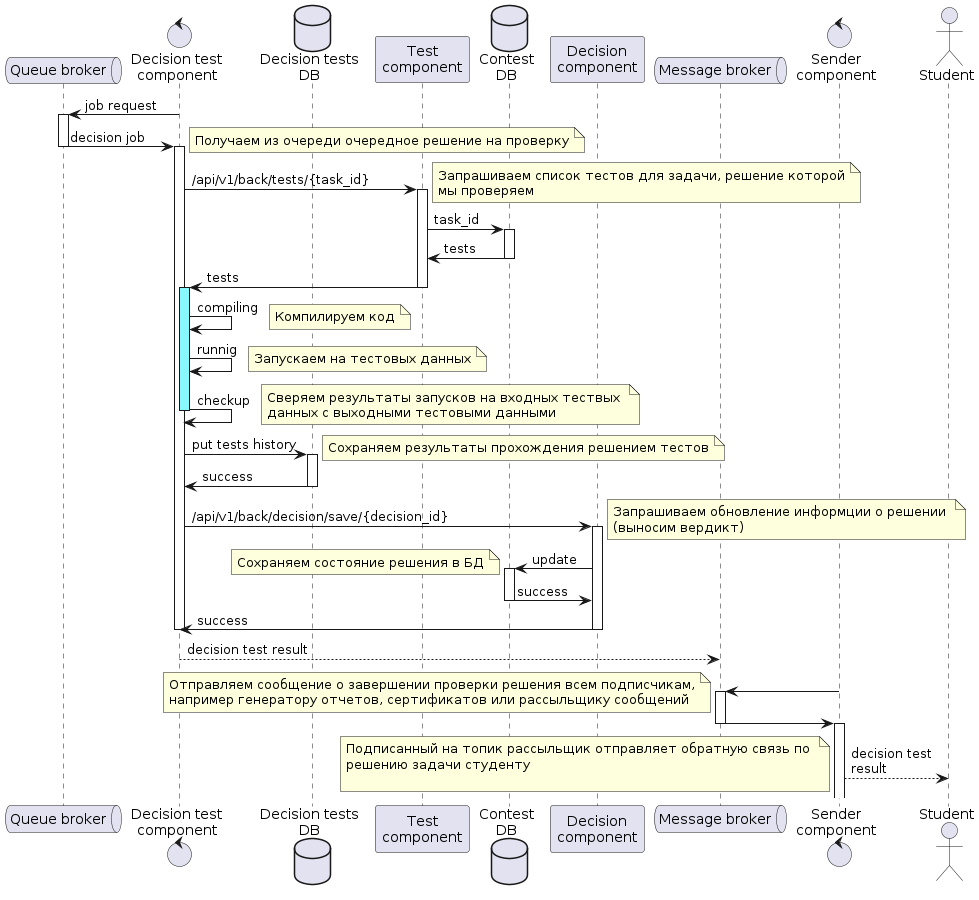

The diagram above was rendered by PlantUML. Its source (embedded in the PNG):
@startuml "Sequence decition test"

queue "Queue broker" as queue
control "Decision test\ncomponent" as decisiontest
database "Decision tests\nDB" as decisiontestdb
participant "Test\ncomponent" as test
database "Contest\nDB" as contestdb 
participant "Decision\ncomponent" as decision 
queue "Message broker" as message
control "Sender\ncomponent" as sender
actor "Student" as student

decisiontest -> queue: job request
activate queue

queue -> decisiontest: decision job
note right
    Получаем из очереди очередное решение на проверку
end note
deactivate queue

activate decisiontest
decisiontest -> test: /api/v1/back/tests/{task_id}
activate test
note right
    Запрашиваем список тестов для задачи, решение которой
    мы проверяем
end note

test -> contestdb: task_id 
activate contestdb
contestdb -> test: tests
deactivate contestdb

test -> decisiontest: tests
deactivate test


activate decisiontest #88F8FF
decisiontest -> decisiontest: compiling
note right
    Компилируем код
end note
decisiontest -> decisiontest: runnig
note right
    Запускаем на тестовых данных
end note
decisiontest -> decisiontest: checkup
note right
    Сверяем результаты запусков на входных тествых 
    данных с выходными тестовыми данными
end note
deactivate decisiontest

decisiontest ->decisiontestdb: put tests history
activate decisiontestdb
note right
    Сохраняем результаты прохождения решением тестов
end note
decisiontestdb -> decisiontest: success
deactivate decisiontestdb

decisiontest -> decision: /api/v1/back/decision/save/{decision_id}
activate decision
note right
    Запрашиваем обновление информции о решении 
    (выносим вердикт)
end note
decision -> contestdb: update
activate contestdb
note left
    Сохраняем состояние решения в БД
end note
contestdb -> decision: success
deactivate contestdb

decision -> decisiontest: success
deactivate decision
deactivate decisiontest
decisiontest --> message: decision test result    

sender -> message
activate message
note left
    Отправляем сообщение о завершении проверки решения всем подписчикам,
    например генератору отчетов, сертификатов или рассыльщику сообщений
end note

message -> sender
deactivate message
activate sender
sender --> student: decision test\nresult 
note left
    Подписанный на топик рассыльщик отправляет обратную связь по 
    решению задачи студенту

end note



@enduml